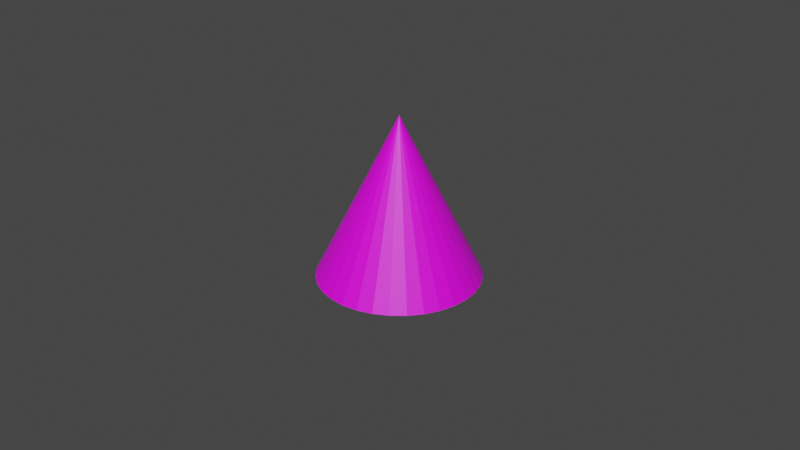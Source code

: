 # Source: green.blend  (saved by Blender 3.4.6; exported with 4.5.12 LTS)
import bpy
from mathutils import Matrix  # noqa: F401  (used for matrix-valued properties, if any)

bpy.ops.wm.read_factory_settings(use_empty=True)
scene = bpy.context.scene
scene.name = 'Scene'

# ---- collections
col_collection = bpy.data.collections.new('Collection'); scene.collection.children.link(col_collection)

# ---- images (referenced by path relative to the original .blend; pixels are not part of the script)
import os
ASSET_DIR = os.environ.get("B2B_ASSET_DIR", "")  # directory of the original .blend (textures are referenced by path, not embedded)
HERE = os.path.dirname(os.path.abspath(__file__))  # packed textures are extracted next to this script under _unpacked/

def load_image(name, relpath, width, height, colorspace="sRGB"):
    """Load a texture the original file referenced (path relative to the .blend, or extracted next to this script)."""
    p = next((c for c in (os.path.join(HERE, relpath), os.path.join(ASSET_DIR, relpath)) if relpath and os.path.exists(c)), "")
    if p:
        img = bpy.data.images.load(p, check_existing=True)
        img.name = name
    else:  # same state as the original file: an image datablock whose file is absent (Cycles renders it pink)
        img = bpy.data.images.new(name, width, height)
        img.source = "FILE"
        img.filepath = "//" + (relpath or name)
    img.colorspace_settings.name = colorspace
    return img
img_0_cone_albedo_png = load_image('0_Cone_ALBEDO.png', '0_Cone_ALBEDO.png', 1024, 1024, 'sRGB')

# ---- materials (node trees are filled in below, after node groups)
mat_cone_baked = bpy.data.materials.new('Cone_Baked')

# ---- material node trees
mat_cone_baked.use_nodes = True; mat_cone_baked.node_tree.nodes.clear()
_N = mat_cone_baked.node_tree.nodes; _L = mat_cone_baked.node_tree.links
n0 = _N.new('ShaderNodeBsdfPrincipled'); n0.name = 'Principled BSDF'; n0.location = (10, 300)
n0.distribution = 'GGX'
n0.subsurface_method = 'RANDOM_WALK_SKIN'
n0.inputs[3].default_value = 1.45
n0.inputs[11].default_value = 0.0
n0.inputs[27].default_value = (0.0, 0.0, 0.0, 1.0)
n0.inputs[28].default_value = 1.0
n1 = _N.new('ShaderNodeOutputMaterial'); n1.name = 'Material Output'; n1.location = (300, 300)
n2 = _N.new('ShaderNodeNormalMap'); n2.name = 'Normal Map'; n2.location = (-300, 205)
n3 = _N.new('ShaderNodeTexImage'); n3.name = 'Image Texture'; n3.location = (-300, 300)
n3.hide = True
n3.image = img_0_cone_albedo_png
n4 = _N.new('ShaderNodeUVMap'); n4.name = 'UV Map'; n4.location = (-300, 300)
n4.hide = True
n4.uv_map = 'UVMap'
_L.new(n0.outputs[0], n1.inputs[0])
_L.new(n2.outputs[0], n0.inputs[5])
_L.new(n4.outputs[0], n3.inputs[0])
_L.new(n3.outputs[0], n0.inputs[0])
n1.is_active_output = True

# ---- world
world_world = bpy.data.worlds.new('World'); scene.world = world_world
world_world.use_nodes = True; world_world.node_tree.nodes.clear()
_N = world_world.node_tree.nodes; _L = world_world.node_tree.links
n0 = _N.new('ShaderNodeOutputWorld'); n0.name = 'World Output'; n0.location = (300, 300)
n1 = _N.new('ShaderNodeBackground'); n1.name = 'Background'; n1.location = (10, 300)
n1.inputs[0].default_value = (0.05088, 0.05088, 0.05088, 1.0)
_L.new(n1.outputs[0], n0.inputs[0])
n0.is_active_output = True
world_world.color = (0.05088, 0.05088, 0.05088)
world_world.use_sun_shadow = False
world_world.sun_shadow_jitter_overblur = 0.0

# ---- cameras
cam_camera = bpy.data.cameras.new('Camera')
cam_camera.clip_end = 100.0
cam_camera.ortho_scale = 7.314

# ---- meshes
me_cone = bpy.data.meshes.new('Cone')
me_cone.from_pydata([(0.0, 1.0, -0.7107), (0.1951, 0.9808, -0.7107), (0.3827, 0.9239, -0.7107), (0.5556, 0.8315, -0.7107), (0.7071, 0.7071, -0.7107), (0.8315, 0.5556, -0.7107), (0.9239, 0.3827, -0.7107), (0.9808, 0.1951, -0.7107), (1.0, 0.0, -0.7107), (0.9808, -0.1951, -0.7107), (0.9239, -0.3827, -0.7107), (0.8315, -0.5556, -0.7107), (0.7071, -0.7071, -0.7107), (0.5556, -0.8315, -0.7107), (0.3827, -0.9239, -0.7107), (0.1951, -0.9808, -0.7107), (0.0, -1.0, -0.7107), (-0.1951, -0.9808, -0.7107), (-0.3827, -0.9239, -0.7107), (-0.5556, -0.8315, -0.7107), (-0.7071, -0.7071, -0.7107), (-0.8315, -0.5556, -0.7107), (-0.9239, -0.3827, -0.7107), (-0.9808, -0.1951, -0.7107), (-1.0, 0.0, -0.7107), (-0.9808, 0.1951, -0.7107), (-0.9239, 0.3827, -0.7107), (-0.8315, 0.5556, -0.7107), (-0.7071, 0.7071, -0.7107), (-0.5556, 0.8315, -0.7107), (-0.3827, 0.9239, -0.7107), (-0.1951, 0.9808, -0.7107), (0.0, 0.0, 1.289)], [], [(0, 32, 1), (1, 32, 2), (2, 32, 3), (3, 32, 4), (4, 32, 5), (5, 32, 6), (6, 32, 7), (7, 32, 8), (8, 32, 9), (9, 32, 10), (10, 32, 11), (11, 32, 12), (12, 32, 13), (13, 32, 14), (14, 32, 15), (15, 32, 16), (16, 32, 17), (17, 32, 18), (18, 32, 19), (19, 32, 20), (20, 32, 21), (21, 32, 22), (22, 32, 23), (23, 32, 24), (24, 32, 25), (25, 32, 26), (26, 32, 27), (27, 32, 28), (28, 32, 29), (29, 32, 30), (0, 1, 2, 3, 4, 5, 6, 7, 8, 9, 10, 11, 12, 13, 14, 15, 16, 17, 18, 19, 20, 21, 22, 23, 24, 25, 26, 27, 28, 29, 30, 31), (30, 32, 31), (31, 32, 0)])
_uv = me_cone.uv_layers.new(name='UVMap')
_uv.uv.foreach_set('vector', [0.25, 0.49, 0.25, 0.25, 0.2968, 0.4854, 0.2968, 0.4854, 0.25, 0.25, 0.3418, 0.4717, 0.3418, 0.4717, 0.25, 0.25, 0.3833, 0.4496, 0.3833, 0.4496, 0.25, 0.25, 0.4197, 0.4197, 0.4197, 0.4197, 0.25, 0.25, 0.4496, 0.3833, 0.4496, 0.3833, 0.25, 0.25, 0.4717, 0.3418, 0.4717, 0.3418, 0.25, 0.25, 0.4854, 0.2968, 0.4854, 0.2968, 0.25, 0.25, 0.49, 0.25, 0.49, 0.25, 0.25, 0.25, 0.4854, 0.2032, 0.4854, 0.2032, 0.25, 0.25, 0.4717, 0.1582, 0.4717, 0.1582, 0.25, 0.25, 0.4496, 0.1167, 0.4496, 0.1167, 0.25, 0.25, 0.4197, 0.08029, 0.4197, 0.08029, 0.25, 0.25, 0.3833, 0.05045, 0.3833, 0.05045, 0.25, 0.25, 0.3418, 0.02827, 0.3418, 0.02827, 0.25, 0.25, 0.2968, 0.01461, 0.2968, 0.01461, 0.25, 0.25, 0.25, 0.01, 0.25, 0.01, 0.25, 0.25, 0.2032, 0.01461, 0.2032, 0.01461, 0.25, 0.25, 0.1582, 0.02827, 0.1582, 0.02827, 0.25, 0.25, 0.1167, 0.05045, 0.1167, 0.05045, 0.25, 0.25, 0.08029, 0.08029, 0.08029, 0.08029, 0.25, 0.25, 0.05045, 0.1167, 0.05045, 0.1167, 0.25, 0.25, 0.02827, 0.1582, 0.02827, 0.1582, 0.25, 0.25, 0.01461, 0.2032, 0.01461, 0.2032, 0.25, 0.25, 0.01, 0.25, 0.01, 0.25, 0.25, 0.25, 0.01461, 0.2968, 0.01461, 0.2968, 0.25, 0.25, 0.02827, 0.3418, 0.02827, 0.3418, 0.25, 0.25, 0.05045, 0.3833, 0.05045, 0.3833, 0.25, 0.25, 0.08029, 0.4197, 0.08029, 0.4197, 0.25, 0.25, 0.1167, 0.4496, 0.1167, 0.4496, 0.25, 0.25, 0.1582, 0.4717, 0.75, 0.49, 0.7968, 0.4854, 0.8418, 0.4717, 0.8833, 0.4496, 0.9197, 0.4197, 0.9496, 0.3833, 0.9717, 0.3418, 0.9854, 0.2968, 0.99, 0.25, 0.9854, 0.2032, 0.9717, 0.1582, 0.9496, 0.1167, 0.9197, 0.08029, 0.8833, 0.05045, 0.8418, 0.02827, 0.7968, 0.01461, 0.75, 0.01, 0.7032, 0.01461, 0.6582, 0.02827, 0.6167, 0.05045, 0.5803, 0.08029, 0.5504, 0.1167, 0.5283, 0.1582, 0.5146, 0.2032, 0.51, 0.25, 0.5146, 0.2968, 0.5283, 0.3418, 0.5504, 0.3833, 0.5803, 0.4197, 0.6167, 0.4496, 0.6582, 0.4717, 0.7032, 0.4854, 0.1582, 0.4717, 0.25, 0.25, 0.2032, 0.4854, 0.2032, 0.4854, 0.25, 0.25, 0.25, 0.49])
me_cone.materials.append(mat_cone_baked)
me_cone.update()

# ---- objects
ob_camera = bpy.data.objects.new('Camera', cam_camera)
ob_cone = bpy.data.objects.new('Cone', me_cone)

# ---- transforms, parenting, visibility, modifiers, constraints
ob_camera.location = (7.359, -6.926, 4.958)
ob_camera.rotation_euler = (1.109, 0.0, 0.8149)
ob_camera.lock_rotations_4d = False
ob_camera.empty_display_type = 'ARROWS'
ob_camera.color = (0.0, 0.0, 0.0, 0.0)
ob_camera.display_type = 'WIRE'
ob_camera.lineart.crease_threshold = 0.0
ob_cone.location = (0.0, 0.0, -0.005)
ob_cone.rotation_euler = (0.0, 0.0, 6.204)
ob_cone.scale = (0.8692, 0.8692, 0.8692)

# ---- collection membership
col_collection.objects.link(ob_camera)
col_collection.objects.link(ob_cone)

# ---- scene / render settings (as saved in the file)
scene.camera = ob_camera
scene.frame_start = 1; scene.frame_end = 80; scene.frame_set(80)
scene.render.engine = 'CYCLES'
scene.cycles.sampling_pattern = 'TABULATED_SOBOL'
scene.cycles.use_light_tree = False
scene.view_settings.view_transform = 'Filmic'
bpy.context.view_layer.update()

# ---- added for rendering (the .blend has no usable light): sun
light_auto_sun = bpy.data.lights.new('AutoSun', 'SUN')
light_auto_sun.energy = 3.0
light_auto_sun.angle = 0.0523599
ob_auto_sun = bpy.data.objects.new('AutoSun', light_auto_sun)
scene.collection.objects.link(ob_auto_sun)
ob_auto_sun.rotation_euler = (0.872665, 0.174533, 0.523599)
bpy.context.view_layer.update()
